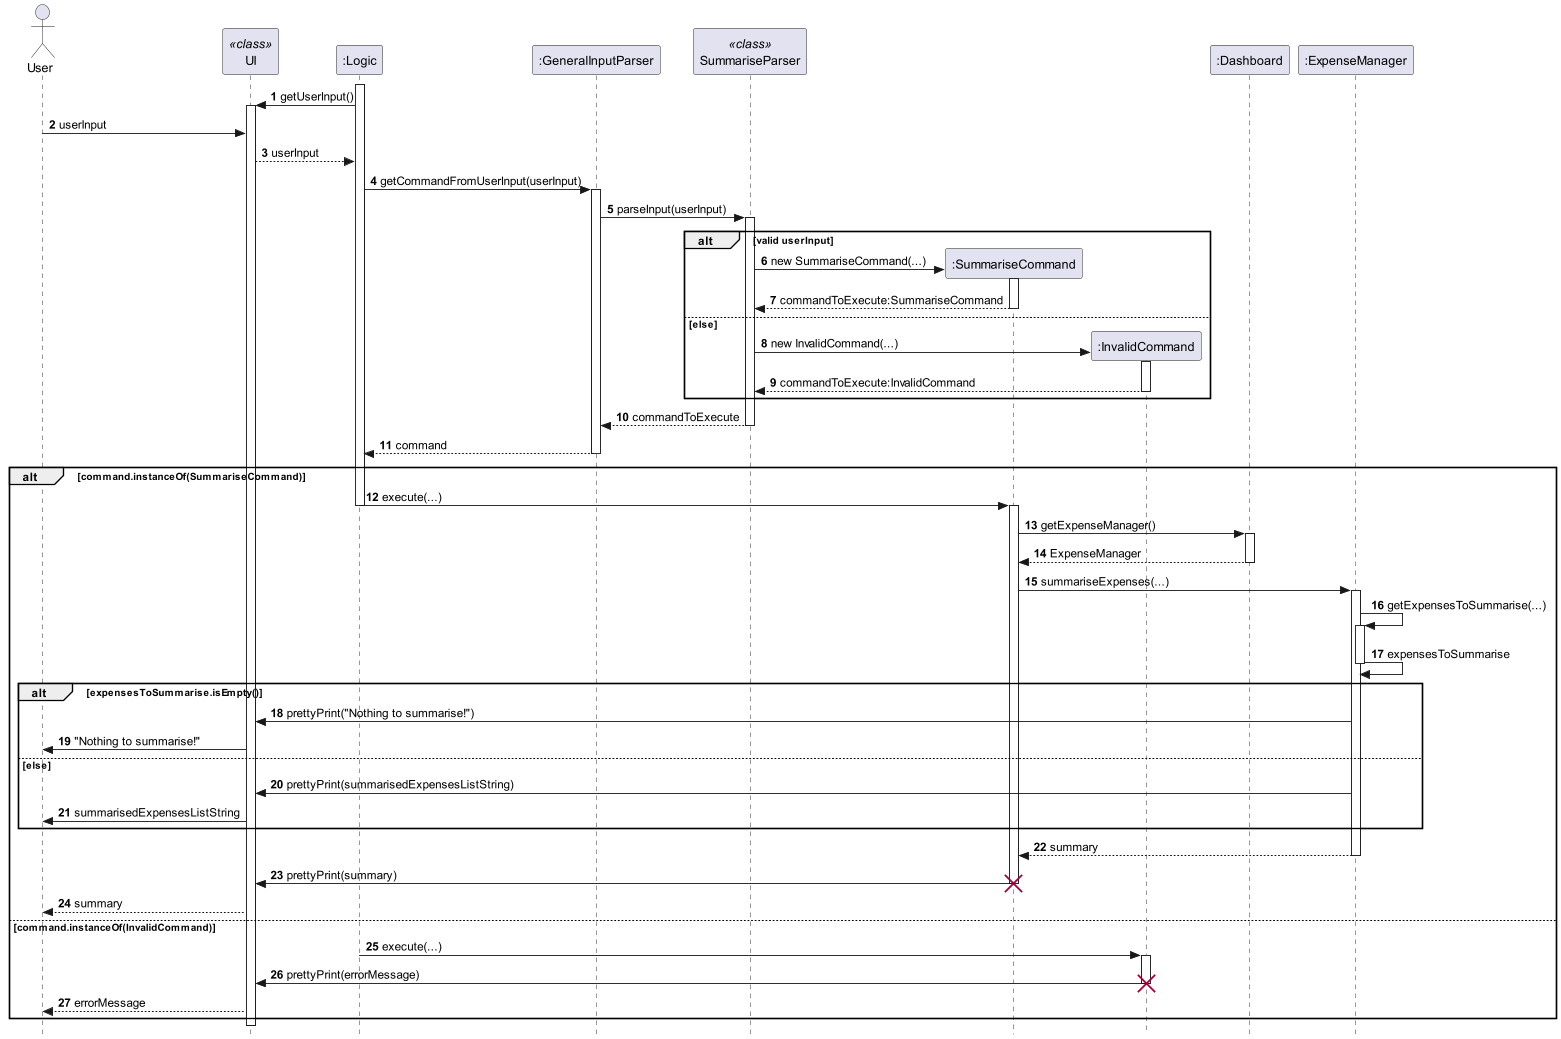

The diagram above was rendered by PlantUML. Its source (embedded in the PNG):
@startuml
'https://plantuml.com/sequence-diagram

skinparam Style strictuml
autonumber
actor User
participant UI << class >>
participant ":Logic" as Logic
activate Logic
participant ":GeneralInputParser" as GeneralInputParser
participant SummariseParser << class >>

participant ":SummariseCommand" as SummariseCommand order 28
participant ":InvalidCommand" as InvalidCommand order 29
participant ":Dashboard" as Dashboard order 30
participant ":ExpenseManager" as ExpenseManager order 31

Logic -> UI ++ : getUserInput()

User -> UI : userInput
UI --> Logic : userInput

Logic -> GeneralInputParser ++ : getCommandFromUserInput(userInput)
GeneralInputParser -> SummariseParser ++ : parseInput(userInput)
alt valid userInput
    SummariseParser -> SummariseCommand ** : new SummariseCommand(...)
    activate SummariseCommand
    SummariseCommand --> SummariseParser --: commandToExecute:SummariseCommand
else else
    SummariseParser -> InvalidCommand ** : new InvalidCommand(...)
    activate InvalidCommand
    InvalidCommand --> SummariseParser -- : commandToExecute:InvalidCommand
end

SummariseParser --> GeneralInputParser -- : commandToExecute
GeneralInputParser --> Logic -- : command

alt command.instanceOf(SummariseCommand)
    Logic -> SummariseCommand -- : execute(...)
    activate SummariseCommand
    SummariseCommand -> Dashboard ++ : getExpenseManager()
    Dashboard --> SummariseCommand -- : ExpenseManager
    SummariseCommand -> ExpenseManager ++ : summariseExpenses(...)
    ExpenseManager -> ExpenseManager ++ : getExpensesToSummarise(...)
    ExpenseManager -> ExpenseManager -- : expensesToSummarise
    alt expensesToSummarise.isEmpty()
        ExpenseManager -> UI : prettyPrint("Nothing to summarise!")
        UI -> User : "Nothing to summarise!"
    else else
        ExpenseManager -> UI : prettyPrint(summarisedExpensesListString)
        UI -> User : summarisedExpensesListString
    end
    ExpenseManager --> SummariseCommand -- : summary
    SummariseCommand -> UI -- : prettyPrint(summary)
    destroy SummariseCommand
    UI --> User : summary
else command.instanceOf(InvalidCommand)
    Logic -> InvalidCommand -- : execute(...)
    activate InvalidCommand
    InvalidCommand -> UI -- : prettyPrint(errorMessage)
    destroy InvalidCommand
    UI --> User : errorMessage
end
deactivate UI






@enduml